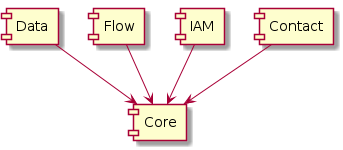

The diagram above was rendered by PlantUML. Its source (embedded in the PNG):
@startuml
[Core] as core
[Data] as data
[Flow] as flow
[IAM] as iam
[Contact] as con

data --> core
flow --> core
iam --> core
con --> core
@enduml